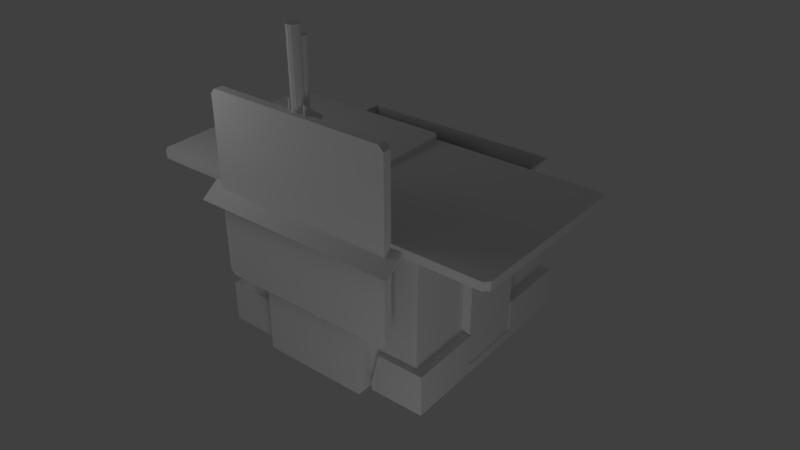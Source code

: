 # Source: Ammo_Crate.blend  (saved by Blender 2.64.0; exported with 4.5.12 LTS)
import bpy
from mathutils import Matrix  # noqa: F401  (used for matrix-valued properties, if any)

bpy.ops.wm.read_factory_settings(use_empty=True)
scene = bpy.context.scene
scene.name = 'Scene'

# ---- collections
col_collection_1 = bpy.data.collections.new('Collection 1'); scene.collection.children.link(col_collection_1)

# ---- world
world_world = bpy.data.worlds.new('World'); scene.world = world_world
world_world.color = (0.05088, 0.05088, 0.05088)
world_world.use_sun_shadow = False
world_world.sun_shadow_jitter_overblur = 0.0
world_world.cycles.sampling_method = 'MANUAL'
world_world.cycles.sample_map_resolution = 256

# ---- cameras
cam_camera = bpy.data.cameras.new('Camera')
cam_camera.clip_end = 100.0
cam_camera.lens = 35.0
cam_camera.sensor_width = 32.0
cam_camera.sensor_height = 18.0
cam_camera.ortho_scale = 7.314
cam_camera.dof.focus_distance = 0.0
cam_camera.dof.aperture_fstop = 128.0

# ---- lights
light_point_001 = bpy.data.lights.new('Point.001', 'POINT')
light_point_001.transmission_factor = 0.0
light_point_001.energy = 30.0
light_point_001.shadow_buffer_clip_start = 0.5
light_point_001.shadow_soft_size = 1.0
light_point_001.shadow_maximum_resolution = 0.006
light_point_001.use_absolute_resolution = True
light_point_001.cycles.use_multiple_importance_sampling = False
light_point = bpy.data.lights.new('Point', 'POINT')
light_point.transmission_factor = 0.0
light_point.energy = 80.0
light_point.shadow_buffer_clip_start = 0.5
light_point.shadow_soft_size = 1.0
light_point.shadow_maximum_resolution = 0.006
light_point.use_absolute_resolution = True
light_point.cycles.use_multiple_importance_sampling = False
light_lamp = bpy.data.lights.new('Lamp', 'SPOT')
light_lamp.transmission_factor = 0.0
light_lamp.cutoff_distance = 30.0
light_lamp.energy = 100.0
light_lamp.shadow_buffer_clip_start = 1.001
light_lamp.shadow_soft_size = 1.0
light_lamp.shadow_maximum_resolution = 0.006
light_lamp.use_absolute_resolution = True
light_lamp.spot_size = 1.309
light_lamp.cycles.use_multiple_importance_sampling = False

# ---- meshes
me_cylinder_002 = bpy.data.meshes.new('Cylinder.002')
me_cylinder_002.from_pydata([(-1.266, 1.176, 0.03965), (-1.266, 1.176, 1.981), (-1.256, 1.214, 0.03965), (-1.256, 1.214, 1.981), (-1.229, 1.241, 0.03965), (-1.229, 1.241, 1.981), (-1.191, 1.251, 0.03965), (-1.191, 1.251, 1.981), (-1.154, 1.241, 0.03965), (-1.154, 1.241, 1.981), (-1.226, -1.064, 1.88), (-1.126, 1.214, 1.981), (-1.116, 1.176, 0.03965), (-1.116, 1.176, 1.981), (-1.126, 1.139, 0.03965), (-1.126, 1.139, 1.981), (-1.154, 1.112, 0.03965), (-1.154, 1.112, 1.981), (-1.191, 1.101, 0.03965), (-1.191, 1.101, 1.981), (-1.229, 1.112, 0.03965), (-1.229, 1.112, 1.981), (-1.256, 1.139, 0.03965), (-1.256, 1.139, 1.981), (-1.266, 1.176, 1.884), (-1.256, 1.214, 1.884), (-1.229, 1.241, 1.884), (-1.191, 1.251, 1.884), (-1.154, 1.241, 1.884), (-1.126, 1.214, 1.884), (-1.116, 1.176, 1.884), (-1.126, 1.139, 1.884), (-1.154, 1.112, 1.884), (-1.191, 1.101, 1.884), (-1.229, 1.112, 1.884), (-1.256, 1.139, 1.884), (-1.209, -1.042, 1.882), (-1.152, -1.099, 1.983), (1.025, -1.099, 1.882), (1.029, 1.203, 1.882), (-1.209, -1.042, 1.983), (-1.152, -1.099, 1.882), (1.025, -1.099, 1.983), (1.029, 1.203, 1.983), (1.082, -1.042, 1.882), (1.082, -1.042, 1.983), (1.082, 1.144, 1.882), (1.082, 1.144, 1.983), (-1.211, 1.068, 1.981), (-1.077, 1.197, 1.981), (-1.077, 1.197, 1.884), (-1.14, 1.086, 1.884), (-1.103, 1.126, 1.884), (-1.093, 1.144, 1.884), (-1.211, 1.067, 1.884), (-1.159, 1.078, 1.884), (-1.252, 1.176, 1.981), (-1.244, 1.207, 1.981), (-1.222, 1.229, 1.981), (-1.191, 1.237, 1.981), (-1.161, 1.229, 1.981), (-1.204, 1.101, 1.884), (-1.131, 1.176, 1.981), (-1.139, 1.146, 1.981), (-1.161, 1.124, 1.981), (-1.191, 1.116, 1.981), (-1.222, 1.124, 1.981), (-1.244, 1.146, 1.981), (-1.252, 1.176, 1.963), (-1.244, 1.207, 1.963), (-1.222, 1.229, 1.963), (-1.191, 1.237, 1.963), (-1.161, 1.229, 1.963), (-1.118, 1.189, 1.884), (-1.131, 1.176, 1.963), (-1.139, 1.146, 1.963), (-1.161, 1.124, 1.963), (-1.191, 1.116, 1.963), (-1.222, 1.124, 1.963), (-1.244, 1.146, 1.963), (-1.126, 1.214, 0.03965), (-1.204, 1.102, 1.981), (-1.118, 1.189, 1.981), (-1.139, 1.207, 1.981), (-1.139, 1.207, 1.963), (-1.167, -1.123, 1.88), (1.047, -1.123, 1.985), (1.051, 1.22, 1.985), (1.106, -1.064, 1.88), (-1.228, 1.069, 1.982), (-1.167, -1.123, 1.985), (1.047, -1.123, 1.88), (1.051, 1.22, 1.88), (-1.226, -1.064, 1.985), (-1.133, 1.184, 1.981), (-1.133, 1.184, 1.963), (-1.201, 1.104, 0.03965), (-1.077, 1.214, 1.982), (-1.077, 1.214, 1.882), (-1.228, 1.067, 1.882), (-1.119, 1.186, 0.03965), (1.106, -1.064, 1.985), (1.106, 1.159, 1.88), (1.106, 1.159, 1.985), (-1.206, 1.12, 1.963), (-1.199, 1.118, 1.981), (-1.116, 1.176, 1.96), (-1.126, 1.139, 1.96), (-1.154, 1.112, 1.96), (-1.191, 1.101, 1.96), (-1.152, -1.099, 1.962), (-1.209, -1.042, 1.962), (1.025, -1.099, 1.962), (1.029, 1.203, 1.962), (1.082, -1.042, 1.962), (1.082, 1.144, 1.962), (-1.107, 1.131, 1.96), (-1.093, 1.144, 1.96), (-1.146, 1.092, 1.96), (-1.211, 1.068, 1.96), (-1.159, 1.083, 1.96), (-1.077, 1.197, 1.96)], [], [(24, 25, 3, 1), (25, 26, 5, 3), (26, 27, 7, 5), (27, 28, 9, 7), (28, 29, 11, 9), (66, 78, 104, 105), (88, 102, 46, 44), (43, 87, 103, 47), (97, 87, 43, 49), (37, 90, 93, 40), (1, 56, 67, 23), (35, 24, 1, 23), (34, 35, 23, 21), (29, 73, 82, 11), (0, 2, 25, 24), (2, 4, 26, 25), (4, 6, 27, 26), (6, 8, 28, 27), (62, 74, 95, 94), (10, 99, 89, 93), (12, 14, 31, 30), (14, 16, 32, 31), (16, 18, 33, 32), (36, 10, 85, 41), (22, 0, 24, 35), (20, 22, 35, 34), (39, 92, 98, 50), (46, 102, 92, 39), (103, 101, 45, 47), (42, 86, 90, 37), (107, 15, 13, 106), (50, 53, 46, 39), (109, 19, 17, 108), (112, 42, 37, 110), (48, 119, 111, 40), (110, 37, 40, 111), (52, 51, 38, 44), (44, 46, 53, 52), (41, 38, 51, 55), (114, 45, 42, 112), (113, 43, 47, 115), (49, 121, 106, 13), (108, 17, 15, 107), (121, 49, 43, 113), (89, 81, 19, 48), (55, 51, 32), (31, 32, 51, 52), (30, 31, 53, 50), (52, 53, 31), (55, 54, 36, 41), (101, 86, 42, 45), (32, 33, 54, 55), (73, 98, 97, 82), (18, 96, 61, 33), (17, 64, 63, 15), (99, 61, 81, 89), (9, 60, 59, 7), (5, 58, 57, 3), (3, 57, 56, 1), (23, 67, 66, 21), (19, 65, 64, 17), (15, 63, 62, 13), (88, 91, 86, 101), (7, 59, 58, 5), (102, 88, 101, 103), (56, 68, 79, 67), (92, 102, 103, 87), (63, 75, 74, 62), (57, 69, 68, 56), (64, 76, 75, 63), (58, 70, 69, 57), (65, 77, 76, 64), (59, 71, 70, 58), (105, 104, 77, 65), (60, 72, 71, 59), (67, 79, 78, 66), (85, 10, 93, 90), (91, 85, 90, 86), (98, 92, 87, 97), (94, 95, 84, 83), (0, 22, 20, 96, 18, 16, 14, 12, 100, 80, 8, 6, 4, 2), (40, 93, 89, 48), (8, 80, 29, 28), (11, 83, 60, 9), (69, 70, 71, 72, 84, 95, 74, 75, 76, 77, 104, 78, 79, 68), (83, 84, 72, 60), (61, 34, 21, 81), (41, 85, 91, 38), (100, 12, 30, 73), (80, 100, 73, 29), (54, 33, 61, 99), (13, 62, 94, 82), (50, 98, 73, 30), (81, 105, 65, 19), (82, 94, 83, 11), (91, 88, 44, 38), (21, 66, 105, 81), (96, 20, 34, 61), (82, 97, 49, 13), (54, 99, 10, 36), (117, 121, 113, 115), (119, 120, 110, 111), (118, 116, 114, 112), (115, 114, 116, 117), (112, 110, 120, 118), (109, 108, 120, 119), (108, 107, 116, 118), (107, 106, 121, 117), (117, 116, 107), (118, 120, 108), (115, 47, 45, 114), (119, 48, 19, 109)])
me_cylinder_002.use_remesh_preserve_volume = False
me_cylinder_002.use_remesh_preserve_attributes = False
me_cylinder_002.use_mirror_vertex_groups = False
me_cylinder_002.update()
me_cube_012 = bpy.data.meshes.new('Cube.012')
me_cube_012.from_pydata([(-1.059, -0.6944, 2.335), (-1.059, 0.6813, 2.335), (-0.3432, 0.6825, 2.335), (-0.3432, -0.6956, 2.335)], [], [(2, 1, 0, 3)])
me_cube_012.use_remesh_preserve_volume = False
me_cube_012.use_remesh_preserve_attributes = False
me_cube_012.use_mirror_vertex_groups = False
me_cube_012.update()
me_cube_011 = bpy.data.meshes.new('Cube.011')
me_cube_011.from_pydata([(0.4237, 0.6825, 2.335), (0.4237, -0.6956, 2.335), (-0.3432, 0.6825, 2.335), (-0.3432, -0.6956, 2.335)], [], [(2, 3, 1, 0)])
me_cube_011.use_remesh_preserve_volume = False
me_cube_011.use_remesh_preserve_attributes = False
me_cube_011.use_mirror_vertex_groups = False
me_cube_011.update()
me_cube_010 = bpy.data.meshes.new('Cube.010')
me_cube_010.from_pydata([(-1.059, 1.313, 2.335), (1.139, 1.313, 2.335), (-0.3835, 1.313, 2.335), (0.4639, 1.313, 2.335), (-1.059, 0.6813, 2.335), (1.139, 0.6813, 2.335), (1.139, 1.257, 2.335), (-1.059, 1.257, 2.335), (-0.3835, 1.262, 2.335), (0.4639, 1.262, 2.335), (-0.3835, 0.6825, 2.335), (0.4639, 0.6825, 2.335)], [], [(2, 8, 9, 3), (8, 10, 11, 9), (8, 7, 4, 10), (7, 8, 2, 0), (6, 9, 11, 5), (3, 9, 6, 1)])
me_cube_010.use_remesh_preserve_volume = False
me_cube_010.use_remesh_preserve_attributes = False
me_cube_010.use_mirror_vertex_groups = False
me_cube_010.update()
me_cube_009 = bpy.data.meshes.new('Cube.009')
me_cube_009.from_pydata([(-1.059, -1.326, 2.335), (1.139, -1.326, 2.335), (0.4639, -1.326, 2.335), (-0.3835, -1.326, 2.335), (-1.059, -0.6944, 2.335), (1.139, -0.6944, 2.335), (1.139, -1.27, 2.335), (-1.059, -1.27, 2.335), (-0.3835, -1.275, 2.335), (0.4639, -1.275, 2.335), (-0.3835, -0.6956, 2.335), (0.4639, -0.6956, 2.335)], [], [(10, 8, 9, 11), (8, 3, 2, 9), (7, 8, 10, 4), (3, 8, 7, 0), (9, 6, 5, 11), (6, 9, 2, 1)])
me_cube_009.use_remesh_preserve_volume = False
me_cube_009.use_remesh_preserve_attributes = False
me_cube_009.use_mirror_vertex_groups = False
me_cube_009.update()
me_cube_008 = bpy.data.meshes.new('Cube.008')
me_cube_008.from_pydata([(1.311, 1.313, 2.097), (1.311, -1.326, 2.097), (1.311, 0.6813, 2.097), (1.311, -0.6944, 2.097), (1.139, 1.313, 2.335), (1.139, -1.326, 2.335), (1.311, -1.271, 2.097), (1.139, 0.6813, 2.335), (1.139, -0.6944, 2.335), (1.139, -1.27, 2.335), (1.139, 1.257, 2.335), (1.311, 1.258, 2.097)], [], [(11, 0, 4, 10), (3, 2, 7, 8), (9, 5, 1, 6), (8, 9, 6, 3), (2, 11, 10, 7)])
me_cube_008.use_remesh_preserve_volume = False
me_cube_008.use_remesh_preserve_attributes = False
me_cube_008.use_mirror_vertex_groups = False
me_cube_008.update()
me_cube_004 = bpy.data.meshes.new('Cube.004')
me_cube_004.from_pydata([(-1.231, 1.313, 2.097), (1.311, 1.313, 2.097), (-0.3835, 1.313, 2.097), (0.4639, 1.313, 2.097), (-0.3835, 1.436, 2.097), (0.4639, 1.436, 2.097), (-1.059, 1.313, 2.335), (1.139, 1.313, 2.335), (-0.3835, 1.313, 2.335), (0.4639, 1.313, 2.335)], [], [(5, 4, 8, 9), (9, 7, 1, 3), (3, 5, 9), (2, 0, 6, 8), (4, 2, 8)])
me_cube_004.use_remesh_preserve_volume = False
me_cube_004.use_remesh_preserve_attributes = False
me_cube_004.use_mirror_vertex_groups = False
me_cube_004.update()
me_cube_005 = bpy.data.meshes.new('Cube.005')
me_cube_005.from_pydata([(1.139, 0.6813, 2.335), (1.139, -0.6944, 2.335), (0.4237, 0.6825, 2.335), (0.4237, -0.6956, 2.335), (1.139, 0.6813, 2.315), (1.139, -0.6944, 2.315), (0.4237, 0.6825, 2.314), (0.4237, -0.6956, 2.314)], [], [(3, 1, 0, 2), (6, 4, 5, 7), (0, 1, 5, 4), (3, 2, 6, 7), (2, 0, 4, 6), (1, 3, 7, 5)])
me_cube_005.use_remesh_preserve_volume = False
me_cube_005.use_remesh_preserve_attributes = False
me_cube_005.use_mirror_vertex_groups = False
me_cube_005.update()
me_cube_003 = bpy.data.meshes.new('Cube.003')
me_cube_003.from_pydata([(-1.231, -1.326, 2.097), (-1.231, 1.313, 2.097), (-1.231, -0.6944, 2.097), (-1.231, 0.6813, 2.097), (-1.059, -1.326, 2.335), (-1.059, 1.313, 2.335), (-1.059, -0.6944, 2.335), (-1.059, 0.6813, 2.335), (-1.231, -1.271, 2.097), (-1.059, -1.27, 2.335), (-1.059, 1.257, 2.335), (-1.231, 1.258, 2.097)], [], [(10, 5, 1, 11), (8, 0, 4, 9), (3, 2, 6, 7), (2, 8, 9, 6), (7, 10, 11, 3)])
me_cube_003.use_remesh_preserve_volume = False
me_cube_003.use_remesh_preserve_attributes = False
me_cube_003.use_mirror_vertex_groups = False
me_cube_003.update()
me_cube_000 = bpy.data.meshes.new('Cube.000')
me_cube_000.from_pydata([(-1.231, -1.326, 2.097), (1.311, -1.326, 2.097), (0.4639, -1.326, 2.097), (-0.3835, -1.326, 2.097), (0.4639, -1.436, 2.097), (-0.3835, -1.436, 2.097), (-1.059, -1.326, 2.335), (1.139, -1.326, 2.335), (0.4639, -1.326, 2.335), (-0.3835, -1.326, 2.335)], [], [(9, 6, 0, 3), (5, 4, 8, 9), (4, 2, 8), (2, 1, 7, 8), (3, 5, 9)])
me_cube_000.use_remesh_preserve_volume = False
me_cube_000.use_remesh_preserve_attributes = False
me_cube_000.use_mirror_vertex_groups = False
me_cube_000.update()
me_cylinder = bpy.data.meshes.new('Cylinder')
me_cylinder.from_pydata([(1.221, 1.272, 0.004358), (1.221, 1.272, 2.074), (1.259, 1.262, 0.004358), (1.259, 1.262, 2.074), (1.286, 1.235, 0.004358), (1.286, 1.235, 2.074), (1.296, 1.197, 0.004358), (1.296, 1.197, 2.074), (1.286, 1.16, 0.004358), (1.286, 1.16, 2.074), (-1.019, 1.233, 1.973), (1.259, 1.133, 2.074), (1.221, 1.123, 0.004358), (1.221, 1.123, 2.074), (1.184, 1.133, 0.004358), (1.184, 1.133, 2.074), (1.156, 1.16, 0.004358), (1.156, 1.16, 2.074), (1.146, 1.197, 0.004358), (1.146, 1.197, 2.074), (1.156, 1.235, 0.004358), (1.156, 1.235, 2.074), (1.184, 1.262, 0.004358), (1.184, 1.262, 2.074), (1.221, 1.272, 1.977), (1.259, 1.262, 1.977), (1.286, 1.235, 1.977), (1.296, 1.197, 1.977), (1.286, 1.16, 1.977), (1.259, 1.133, 1.977), (1.221, 1.123, 1.977), (1.184, 1.133, 1.977), (1.156, 1.16, 1.977), (1.146, 1.197, 1.977), (1.156, 1.235, 1.977), (1.184, 1.262, 1.977), (-0.997, 1.215, 1.975), (-1.054, 1.158, 2.076), (-1.054, -1.019, 1.975), (1.248, -1.023, 1.975), (-0.997, 1.215, 2.076), (-1.054, 1.158, 1.975), (-1.054, -1.019, 2.076), (1.248, -1.023, 2.076), (-0.997, -1.076, 1.975), (-0.997, -1.076, 2.076), (1.189, -1.076, 1.975), (1.189, -1.076, 2.076), (1.113, 1.217, 2.074), (1.241, 1.083, 2.074), (1.241, 1.083, 1.977), (1.131, 1.146, 1.977), (1.171, 1.109, 1.977), (1.189, 1.099, 1.977), (1.111, 1.217, 1.977), (1.122, 1.165, 1.977), (1.221, 1.258, 2.074), (1.251, 1.25, 2.074), (1.273, 1.228, 2.074), (1.282, 1.197, 2.074), (1.273, 1.167, 2.074), (1.146, 1.21, 1.977), (1.221, 1.137, 2.074), (1.191, 1.145, 2.074), (1.169, 1.167, 2.074), (1.161, 1.197, 2.074), (1.169, 1.228, 2.074), (1.191, 1.25, 2.074), (1.221, 1.258, 2.056), (1.251, 1.25, 2.056), (1.273, 1.228, 2.056), (1.282, 1.197, 2.056), (1.273, 1.167, 2.056), (1.234, 1.124, 1.977), (1.221, 1.137, 2.056), (1.191, 1.145, 2.056), (1.169, 1.167, 2.056), (1.161, 1.197, 2.056), (1.169, 1.228, 2.056), (1.191, 1.25, 2.056), (1.259, 1.133, 0.004358), (1.146, 1.21, 2.075), (1.234, 1.124, 2.075), (1.251, 1.145, 2.074), (1.251, 1.145, 2.056), (-1.079, 1.173, 1.973), (-1.079, -1.041, 2.078), (1.265, -1.045, 2.078), (-1.019, -1.1, 1.973), (1.113, 1.235, 2.076), (-1.079, 1.173, 2.078), (-1.079, -1.041, 1.973), (1.265, -1.045, 1.973), (-1.019, 1.233, 2.078), (1.229, 1.139, 2.074), (1.229, 1.139, 2.056), (1.149, 1.207, 0.004358), (1.258, 1.083, 2.076), (1.258, 1.083, 1.976), (1.112, 1.235, 1.976), (1.23, 1.125, 0.004358), (-1.019, -1.1, 2.078), (1.204, -1.1, 1.973), (1.204, -1.1, 2.078), (1.165, 1.213, 2.056), (1.163, 1.205, 2.074), (1.221, 1.123, 2.053), (1.184, 1.133, 2.053), (1.156, 1.16, 2.053), (1.146, 1.197, 2.053), (-1.054, 1.158, 2.055), (-0.997, 1.215, 2.055), (-1.054, -1.019, 2.055), (1.248, -1.023, 2.055), (-0.997, -1.076, 2.055), (1.189, -1.076, 2.055), (1.175, 1.113, 2.053), (1.189, 1.099, 2.053), (1.137, 1.152, 2.053), (1.113, 1.217, 2.053), (1.127, 1.165, 2.053), (1.241, 1.083, 2.053)], [], [(24, 25, 3, 1), (25, 26, 5, 3), (26, 27, 7, 5), (27, 28, 9, 7), (28, 29, 11, 9), (66, 78, 104, 105), (88, 102, 46, 44), (43, 87, 103, 47), (97, 87, 43, 49), (37, 90, 93, 40), (1, 56, 67, 23), (35, 24, 1, 23), (34, 35, 23, 21), (29, 73, 82, 11), (0, 2, 25, 24), (2, 4, 26, 25), (4, 6, 27, 26), (6, 8, 28, 27), (62, 74, 95, 94), (10, 99, 89, 93), (12, 14, 31, 30), (14, 16, 32, 31), (16, 18, 33, 32), (36, 10, 85, 41), (22, 0, 24, 35), (20, 22, 35, 34), (39, 92, 98, 50), (46, 102, 92, 39), (103, 101, 45, 47), (42, 86, 90, 37), (107, 15, 13, 106), (50, 53, 46, 39), (109, 19, 17, 108), (112, 42, 37, 110), (48, 119, 111, 40), (110, 37, 40, 111), (52, 51, 38, 44), (44, 46, 53, 52), (41, 38, 51, 55), (114, 45, 42, 112), (113, 43, 47, 115), (49, 121, 106, 13), (108, 17, 15, 107), (121, 49, 43, 113), (89, 81, 19, 48), (55, 51, 32), (31, 32, 51, 52), (30, 31, 53, 50), (52, 53, 31), (55, 54, 36, 41), (101, 86, 42, 45), (32, 33, 54, 55), (73, 98, 97, 82), (18, 96, 61, 33), (17, 64, 63, 15), (99, 61, 81, 89), (9, 60, 59, 7), (5, 58, 57, 3), (3, 57, 56, 1), (23, 67, 66, 21), (19, 65, 64, 17), (15, 63, 62, 13), (88, 91, 86, 101), (7, 59, 58, 5), (102, 88, 101, 103), (56, 68, 79, 67), (92, 102, 103, 87), (63, 75, 74, 62), (57, 69, 68, 56), (64, 76, 75, 63), (58, 70, 69, 57), (65, 77, 76, 64), (59, 71, 70, 58), (105, 104, 77, 65), (60, 72, 71, 59), (67, 79, 78, 66), (85, 10, 93, 90), (91, 85, 90, 86), (98, 92, 87, 97), (94, 95, 84, 83), (0, 22, 20, 96, 18, 16, 14, 12, 100, 80, 8, 6, 4, 2), (40, 93, 89, 48), (8, 80, 29, 28), (11, 83, 60, 9), (69, 70, 71, 72, 84, 95, 74, 75, 76, 77, 104, 78, 79, 68), (83, 84, 72, 60), (61, 34, 21, 81), (41, 85, 91, 38), (100, 12, 30, 73), (80, 100, 73, 29), (54, 33, 61, 99), (13, 62, 94, 82), (50, 98, 73, 30), (81, 105, 65, 19), (82, 94, 83, 11), (91, 88, 44, 38), (21, 66, 105, 81), (96, 20, 34, 61), (82, 97, 49, 13), (54, 99, 10, 36), (117, 121, 113, 115), (119, 120, 110, 111), (118, 116, 114, 112), (115, 114, 116, 117), (112, 110, 120, 118), (109, 108, 120, 119), (108, 107, 116, 118), (107, 106, 121, 117), (117, 116, 107), (118, 120, 108), (115, 47, 45, 114), (119, 48, 19, 109)])
me_cylinder.use_remesh_preserve_volume = False
me_cylinder.use_remesh_preserve_attributes = False
me_cylinder.use_mirror_vertex_groups = False
me_cylinder.update()
me_cylinder_003 = bpy.data.meshes.new('Cylinder.003')
me_cylinder_003.from_pydata([(-1.08, -1.135, 1.72), (-1.08, -1.135, 1.619), (-1.137, -1.078, 1.72), (-1.137, -1.078, 1.619), (-1.161, -1.1, 1.722), (-1.102, -1.16, 1.617), (-1.161, -1.1, 1.617), (-1.102, -1.16, 1.722), (-1.137, -1.078, 1.699), (-1.08, -1.135, 1.699), (1.098, -1.135, 1.72), (1.156, -1.078, 1.72), (1.156, -1.078, 1.619), (1.18, -1.1, 1.722), (1.18, -1.1, 1.617), (1.156, -1.078, 1.699), (1.098, -1.135, 1.619), (1.12, -1.16, 1.617), (1.12, -1.16, 1.722), (1.098, -1.135, 1.699), (-1.08, 1.135, 1.72), (-1.08, 1.135, 1.619), (-1.102, 1.16, 1.617), (-1.161, 1.1, 1.617), (-1.102, 1.16, 1.722), (-1.08, 1.135, 1.699), (-1.137, 1.078, 1.699), (-1.161, 1.1, 1.722), (-1.137, 1.078, 1.619), (-1.137, 1.078, 1.72), (1.098, 1.135, 1.72), (1.098, 1.135, 1.619), (1.156, 1.078, 1.72), (1.18, 1.1, 1.722), (1.12, 1.16, 1.617), (1.18, 1.1, 1.617), (1.12, 1.16, 1.722), (1.098, 1.135, 1.699), (1.156, 1.078, 1.699), (1.156, 1.078, 1.619)], [], [(9, 0, 2, 8), (7, 4, 2, 0), (5, 6, 4, 7), (17, 5, 7, 18), (6, 5, 1, 3), (5, 17, 16, 1), (2, 4, 27, 29), (8, 2, 29, 26), (26, 25, 37, 8), (15, 19, 9, 38), (38, 9, 8, 37), (16, 12, 39, 1), (10, 11, 13, 18), (30, 20, 24, 36), (25, 20, 30, 37), (21, 31, 34, 22), (36, 24, 22, 34), (12, 14, 35, 39), (36, 33, 32, 30), (19, 10, 0, 9), (13, 33, 35, 14), (32, 33, 13, 11), (31, 3, 1, 39), (38, 32, 11, 15), (15, 11, 10, 19), (18, 13, 14, 17), (37, 30, 32, 38), (35, 34, 31, 39), (18, 7, 0, 10), (12, 16, 17, 14), (34, 35, 33, 36), (28, 3, 31, 21), (6, 23, 27, 4), (24, 27, 23, 22), (20, 29, 27, 24), (28, 23, 6, 3), (26, 29, 20, 25), (28, 21, 22, 23)])
me_cylinder_003.use_remesh_preserve_volume = False
me_cylinder_003.use_remesh_preserve_attributes = False
me_cylinder_003.use_mirror_vertex_groups = False
me_cylinder_003.update()
me_cube_002 = bpy.data.meshes.new('Cube.002')
me_cube_002.from_pydata([(0.753, -1.31, 0.003285), (1.451, -0.3881, 0.003285), (1.451, -1.31, 0.003285), (0.8543, -1.31, 0.5406), (1.451, -0.3881, 0.5406), (1.451, -1.31, 0.5406), (0.753, -1.23, 0.003285), (1.312, -0.3881, 0.003285), (1.312, -1.23, 0.003285), (0.8543, -1.23, 0.5406), (1.312, -0.3881, 0.5406), (1.312, -1.23, 0.5406), (1.451, -1.31, 0.12), (1.451, -0.3881, 0.12), (0.753, -1.31, 0.12), (1.312, -1.23, 0.12), (1.312, -0.3881, 0.12), (0.753, -1.23, 0.12), (-0.753, -1.31, 0.003285), (-1.451, -0.3881, 0.003285), (-1.451, -1.31, 0.003285), (-0.8543, -1.31, 0.5406), (-1.451, -0.3881, 0.5406), (-1.451, -1.31, 0.5406), (-0.753, -1.23, 0.003285), (-1.312, -0.3881, 0.003285), (-1.312, -1.23, 0.003285), (-0.8543, -1.23, 0.5406), (-1.312, -0.3881, 0.5406), (-1.312, -1.23, 0.5406), (-1.451, -1.31, 0.12), (-1.451, -0.3881, 0.12), (-0.753, -1.31, 0.12), (-1.312, -1.23, 0.12), (-1.312, -0.3881, 0.12), (-0.753, -1.23, 0.12), (0.753, 1.4, 0.003285), (1.451, 0.4681, 0.003285), (1.451, 1.4, 0.003285), (0.8543, 1.4, 0.5406), (1.451, 0.4681, 0.5406), (1.451, 1.4, 0.5406), (0.753, 1.32, 0.003285), (1.312, 0.4681, 0.003285), (1.312, 1.32, 0.003285), (0.8543, 1.32, 0.5406), (1.312, 0.4681, 0.5406), (1.312, 1.32, 0.5406), (1.451, 1.4, 0.12), (1.451, 0.4681, 0.12), (0.753, 1.4, 0.12), (1.312, 1.32, 0.12), (1.312, 0.4681, 0.12), (0.753, 1.32, 0.12), (1.312, 0.0, 0.12), (1.451, 0.0, 0.12), (1.312, 0.0, 0.003285), (1.451, 0.0, 0.003285), (-0.753, 1.4, 0.003285), (-1.451, 0.4681, 0.003285), (-1.451, 1.4, 0.003285), (-0.8543, 1.4, 0.5406), (-1.451, 0.4681, 0.5406), (-1.451, 1.4, 0.5406), (-0.753, 1.32, 0.003285), (-1.312, 0.4681, 0.003285), (-1.312, 1.32, 0.003285), (-0.8543, 1.32, 0.5406), (-1.312, 0.4681, 0.5406), (-1.312, 1.32, 0.5406), (-1.451, 1.4, 0.12), (-1.451, 0.4681, 0.12), (-0.753, 1.4, 0.12), (-1.312, 1.32, 0.12), (-1.312, 0.4681, 0.12), (-0.753, 1.32, 0.12), (-1.312, 0.0, 0.12), (-1.451, 0.0, 0.12), (-1.312, 0.0, 0.003285), (-1.451, 0.0, 0.003285)], [], [(12, 14, 0, 2), (13, 12, 2, 1), (15, 17, 9, 11), (16, 15, 11, 10), (14, 3, 9, 17), (5, 4, 10, 11), (54, 56, 7, 16), (1, 2, 8, 7), (3, 5, 11, 9), (2, 0, 6, 8), (5, 3, 14, 12), (4, 5, 12, 13), (8, 6, 17, 15), (7, 8, 15, 16), (0, 14, 17, 6), (4, 13, 16, 10), (1, 7, 56, 57), (55, 57, 56, 54), (13, 1, 57, 55), (55, 54, 16, 13), (20, 18, 32, 30), (19, 20, 30, 31), (29, 27, 35, 33), (28, 29, 33, 34), (35, 27, 21, 32), (29, 28, 22, 23), (34, 25, 78, 76), (25, 26, 20, 19), (27, 29, 23, 21), (26, 24, 18, 20), (30, 32, 21, 23), (31, 30, 23, 22), (33, 35, 24, 26), (34, 33, 26, 25), (24, 35, 32, 18), (28, 34, 31, 22), (79, 78, 25, 19), (76, 78, 79, 77), (77, 79, 19, 31), (31, 34, 76, 77), (38, 36, 50, 48), (37, 38, 48, 49), (47, 45, 53, 51), (46, 47, 51, 52), (53, 45, 39, 50), (47, 46, 40, 41), (52, 43, 56, 54), (43, 44, 38, 37), (45, 47, 41, 39), (44, 42, 36, 38), (48, 50, 39, 41), (49, 48, 41, 40), (51, 53, 42, 44), (52, 51, 44, 43), (42, 53, 50, 36), (46, 52, 49, 40), (57, 56, 43, 37), (54, 56, 57, 55), (55, 57, 37, 49), (49, 52, 54, 55), (70, 72, 58, 60), (71, 70, 60, 59), (73, 75, 67, 69), (74, 73, 69, 68), (72, 61, 67, 75), (63, 62, 68, 69), (76, 78, 65, 74), (59, 60, 66, 65), (61, 63, 69, 67), (60, 58, 64, 66), (63, 61, 72, 70), (62, 63, 70, 71), (66, 64, 75, 73), (65, 66, 73, 74), (58, 72, 75, 64), (62, 71, 74, 68), (59, 65, 78, 79), (77, 79, 78, 76), (71, 59, 79, 77), (77, 76, 74, 71)])
me_cube_002.use_remesh_preserve_volume = False
me_cube_002.use_remesh_preserve_attributes = False
me_cube_002.use_mirror_vertex_groups = False
me_cube_002.update()
me_cube_001 = bpy.data.meshes.new('Cube.001')
me_cube_001.from_pydata([(-1.231, -1.326, 1.192e-07), (-1.231, 1.313, 1.192e-07), (1.311, 1.313, 1.192e-07), (1.311, -1.326, 1.192e-07), (-1.231, -1.326, 2.097), (-1.231, 1.313, 2.097), (1.311, 1.313, 2.097), (1.311, -1.326, 2.097), (-0.3835, 1.313, 2.097), (0.4639, 1.313, 2.097), (0.4639, 1.313, 1.192e-07), (-0.3835, 1.313, 1.192e-07), (0.4639, -1.326, 2.097), (-0.3835, -1.326, 2.097), (-0.3835, -1.326, 1.192e-07), (0.4639, -1.326, 1.192e-07), (-0.3835, 1.436, 2.097), (0.4639, 1.436, 2.097), (0.4639, -1.436, 2.097), (-0.3835, -1.436, 2.097), (-1.231, -0.6944, 2.097), (-1.231, 0.6813, 2.097), (-1.237, 0.6813, 1.192e-07), (-1.237, -0.6944, 1.192e-07), (1.311, 0.6813, 2.097), (1.311, -0.6944, 2.097), (1.311, -0.6944, 1.192e-07), (1.311, 0.6813, 1.192e-07), (-0.3835, 0.6813, 1.192e-07), (-0.3835, -0.6944, 1.192e-07), (0.4639, 0.6813, 1.192e-07), (0.4639, -0.6944, 1.192e-07), (-1.231, 1.313, 1.748), (-1.231, -1.326, 1.748), (1.311, 1.313, 1.748), (1.311, -1.326, 1.748), (-0.3835, 1.313, 1.748), (0.4639, 1.313, 1.748), (0.4639, -1.326, 1.748), (-0.3835, -1.326, 1.748), (-0.3835, 1.436, 1.748), (0.4639, 1.436, 1.748), (0.4639, -1.436, 1.748), (-0.3835, -1.436, 1.748), (-1.237, -0.6944, 1.748), (-1.237, 0.6813, 1.748), (1.311, 0.6813, 1.748), (1.311, -0.6944, 1.748), (-1.461, 0.6813, 0.001421), (-1.461, -0.6944, 0.001421), (-1.461, -0.6944, 1.749), (-1.461, 0.6813, 1.749), (-1.231, 1.313, 0.1201), (1.311, 1.313, 0.1201), (1.311, -1.326, 0.1201), (-0.3835, 1.313, 0.1201), (0.4639, 1.313, 0.1201), (0.4639, -1.326, 0.1201), (-0.3835, -1.326, 0.1201), (-0.3835, 1.436, 0.1201), (0.4639, 1.436, 0.1201), (0.4639, -1.436, 0.1201), (-0.3835, -1.436, 0.1201), (-1.237, -0.6944, 0.1201), (-1.237, 0.6813, 0.1201), (1.311, 0.6813, 0.1201), (1.311, -0.6944, 0.1201), (-1.231, -1.326, 0.1201), (-1.461, -0.6944, 0.1215), (-1.461, 0.6813, 0.1215), (1.311, -1.271, 2.097), (-1.234, -1.271, 1.192e-07), (-0.3835, -1.271, 1.192e-07), (0.4639, -1.271, 1.192e-07), (-1.231, -1.271, 2.097), (1.311, -1.271, 1.192e-07), (1.311, -1.271, 1.748), (-1.234, -1.271, 1.748), (1.311, -1.271, 0.1201), (-1.234, -1.271, 0.1201), (1.311, 1.258, 1.748), (-1.234, 1.258, 1.748), (0.4639, 1.258, 1.192e-07), (-0.3835, 1.258, 1.192e-07), (1.311, 1.258, 0.1201), (-1.234, 1.258, 0.1201), (1.311, 1.258, 2.097), (-1.234, 1.258, 1.192e-07), (1.311, 1.258, 1.192e-07), (-1.231, 1.258, 2.097)], [], [(85, 52, 1, 87), (56, 53, 2, 10), (78, 54, 3, 75), (58, 67, 0, 14), (82, 10, 2, 88), (52, 55, 11, 1), (54, 57, 15, 3), (87, 1, 11, 83), (83, 11, 10, 82), (15, 57, 58, 14), (57, 61, 62, 58), (79, 63, 23, 71), (84, 65, 27, 88), (65, 66, 26, 27), (73, 31, 26, 75), (31, 30, 27, 26), (71, 23, 29, 72), (23, 22, 28, 29), (72, 29, 31, 73), (29, 28, 30, 31), (89, 5, 32, 81), (9, 6, 34, 37), (70, 7, 35, 76), (13, 4, 33, 39), (5, 8, 36, 32), (18, 42, 38, 12), (7, 12, 38, 35), (16, 17, 41, 40), (18, 19, 43, 42), (9, 37, 41, 17), (16, 40, 36, 8), (13, 39, 43, 19), (74, 20, 44, 77), (64, 22, 48, 69), (86, 24, 46, 80), (24, 25, 47, 46), (68, 69, 48, 49), (20, 21, 51, 50), (68, 49, 23, 63), (44, 20, 50), (49, 48, 22, 23), (51, 21, 45), (81, 32, 52, 85), (37, 34, 53, 56), (76, 35, 54, 78), (39, 33, 67, 58), (32, 36, 55, 52), (42, 61, 57, 38), (35, 38, 57, 54), (40, 41, 60, 59), (42, 43, 62, 61), (37, 56, 60, 41), (40, 59, 55, 36), (39, 58, 62, 43), (77, 44, 63, 79), (80, 46, 65, 84), (46, 47, 66, 65), (45, 64, 69, 51), (50, 51, 69, 68), (50, 68, 63, 44), (60, 56, 55, 59), (11, 55, 56, 10), (67, 79, 71, 0), (66, 78, 75, 26), (15, 73, 75, 3), (0, 71, 72, 14), (14, 72, 73, 15), (25, 70, 76, 47), (4, 74, 77, 33), (47, 76, 78, 66), (33, 77, 79, 67), (21, 89, 81, 45), (6, 86, 80, 34), (45, 81, 85, 64), (34, 80, 84, 53), (53, 84, 88, 2), (30, 82, 88, 27), (22, 87, 83, 28), (28, 83, 82, 30), (64, 85, 87, 22)])
me_cube_001.use_remesh_preserve_volume = False
me_cube_001.use_remesh_preserve_attributes = False
me_cube_001.use_mirror_vertex_groups = False
me_cube_001.update()
arm_armature_001 = bpy.data.armatures.new('Armature.001')  # bones are not reproduced

# ---- objects
ob_point_001 = bpy.data.objects.new('Point.001', light_point_001)
ob_point = bpy.data.objects.new('Point', light_point)
ob_ammo_rig = bpy.data.objects.new('ammo_rig', arm_armature_001)
ob_cylinder_001 = bpy.data.objects.new('Cylinder.001', me_cylinder_002)
ob_cube_007 = bpy.data.objects.new('Cube.007', me_cube_012)
ob_cube_006 = bpy.data.objects.new('Cube.006', me_cube_011)
ob_cube_010 = bpy.data.objects.new('Cube.010', me_cube_010)
ob_cube_009 = bpy.data.objects.new('Cube.009', me_cube_009)
ob_cube_008 = bpy.data.objects.new('Cube.008', me_cube_008)
ob_cube_004 = bpy.data.objects.new('Cube.004', me_cube_004)
ob_cube_005 = bpy.data.objects.new('Cube.005', me_cube_005)
ob_cube_003 = bpy.data.objects.new('Cube.003', me_cube_003)
ob_cube_002 = bpy.data.objects.new('Cube.002', me_cube_000)
ob_cylinder = bpy.data.objects.new('Cylinder', me_cylinder)
ob_cylinder_003 = bpy.data.objects.new('Cylinder.003', me_cylinder_003)
ob_cube_001 = bpy.data.objects.new('Cube.001', me_cube_002)
ob_cube = bpy.data.objects.new('Cube', me_cube_001)
ob_lamp = bpy.data.objects.new('Lamp', light_lamp)
ob_camera = bpy.data.objects.new('Camera', cam_camera)

# ---- transforms, parenting, visibility, modifiers, constraints
ob_point_001.location = (-1.962, -2.951, 3.987)
ob_point_001.lineart.crease_threshold = 0.0
ob_point.location = (4.043, -4.961, 0.001891)
ob_point.lineart.crease_threshold = 0.0
ob_ammo_rig.location = (0.006541, -1.231, 2.097)
ob_ammo_rig.lineart.crease_threshold = 0.0
ob_cylinder_001.parent = ob_ammo_rig
ob_cylinder_001.matrix_parent_inverse = Matrix(((1.0, -3.725e-09, 1.788e-07, 1.191), (1.682e-09, -0.9996, -0.02662, 1.028), (1.151e-07, 0.02662, -0.9996, 1.931), (0.0, 0.0, 0.0, 1.0)))
ob_cylinder_001.location = (0.0, 0.0, 0.0)
ob_cylinder_001.lineart.crease_threshold = 0.0
ob_cube_007.parent = ob_ammo_rig
ob_cube_007.matrix_parent_inverse = Matrix(((1.0, 1.388e-17, 0.0, -0.006541), (0.0, 7.55e-08, 1.0, -2.545), (0.0, -1.0, 7.451e-08, -0.3835), (0.0, 0.0, 0.0, 1.0)))
ob_cube_007.location = (0.0, 0.0, 0.0)
ob_cube_007.rotation_euler = (0.0, 0.0, 1.571)
ob_cube_007.lineart.crease_threshold = 0.0
_vg = ob_cube_007.vertex_groups.new(name='Bone')
for _i, _w in zip([0, 1, 2, 3], [1.0, 1.0, 1.0, 1.0]): _vg.add([_i], _w, 'REPLACE')
_m = ob_cube_007.modifiers.new('Solidify', 'SOLIDIFY')
_m.thickness = 0.02
_m.nonmanifold_thickness_mode = 'FIXED'
_m.nonmanifold_merge_threshold = 0.0003
_m = ob_cube_007.modifiers.new('Armature', 'ARMATURE')
_m.use_bone_envelopes = True
ob_cube_006.parent = ob_ammo_rig
ob_cube_006.matrix_parent_inverse = Matrix(((1.0, 0.0, 0.0, -0.006542), (0.0, 7.55e-08, 1.0, -2.516), (0.0, -1.0, 7.451e-08, 0.4237), (0.0, 0.0, 0.0, 1.0)))
ob_cube_006.location = (0.0, 0.0, 0.0)
ob_cube_006.rotation_euler = (0.0, 0.0, 1.571)
ob_cube_006.lineart.crease_threshold = 0.0
_vg = ob_cube_006.vertex_groups.new(name='Bone')
for _i, _w in zip([0, 1, 2, 3], [1.0, 1.0, 1.0, 1.0]): _vg.add([_i], _w, 'REPLACE')
_m = ob_cube_006.modifiers.new('Solidify', 'SOLIDIFY')
_m.thickness = 0.02
_m.nonmanifold_thickness_mode = 'FIXED'
_m.nonmanifold_merge_threshold = 0.0003
_m = ob_cube_006.modifiers.new('Armature', 'ARMATURE')
_m.use_bone_envelopes = True
ob_cube_010.parent = ob_ammo_rig
ob_cube_010.matrix_parent_inverse = Matrix(((1.0, 0.0, 2.98e-08, 1.313), (0.0, 7.55e-08, 1.0, -2.634), (0.0, -1.0, 7.637e-08, 0.04021), (0.0, 0.0, 0.0, 1.0)))
ob_cube_010.location = (0.0, 0.0, 0.0)
ob_cube_010.rotation_euler = (0.0, 0.0, 1.571)
ob_cube_010.lineart.crease_threshold = 0.0
_m = ob_cube_010.modifiers.new('Solidify', 'SOLIDIFY')
_m.thickness = 0.02
_m.nonmanifold_thickness_mode = 'FIXED'
_m.nonmanifold_merge_threshold = 0.0003
ob_cube_009.parent = ob_ammo_rig
ob_cube_009.matrix_parent_inverse = Matrix(((1.0, -3.553e-15, 0.0, -1.326), (0.0, 7.55e-08, 1.0, -2.58), (0.0, -1.0, 7.451e-08, 0.04021), (0.0, 0.0, 0.0, 1.0)))
ob_cube_009.location = (0.0, 0.0, 0.0)
ob_cube_009.rotation_euler = (0.0, 0.0, 1.571)
ob_cube_009.lineart.crease_threshold = 0.0
_m = ob_cube_009.modifiers.new('Solidify', 'SOLIDIFY')
_m.thickness = 0.02
_m.nonmanifold_thickness_mode = 'FIXED'
_m.nonmanifold_merge_threshold = 0.0003
ob_cube_008.parent = ob_ammo_rig
ob_cube_008.matrix_parent_inverse = Matrix(((1.0, 0.0, 0.0, -0.006542), (0.0, 0.0, 1.0, -2.594), (0.0, -1.0, 1.192e-07, 1.139), (0.0, 0.0, 0.0, 1.0)))
ob_cube_008.location = (0.0, 0.0, 0.0)
ob_cube_008.rotation_euler = (0.0, 0.0, 1.571)
ob_cube_008.lineart.crease_threshold = 0.0
_m = ob_cube_008.modifiers.new('Solidify', 'SOLIDIFY')
_m.thickness = 0.02
_m.nonmanifold_thickness_mode = 'FIXED'
_m.nonmanifold_merge_threshold = 0.0003
ob_cube_004.parent = ob_ammo_rig
ob_cube_004.matrix_parent_inverse = Matrix(((0.9999, 2.814e-12, 0.01375, 1.407), (-0.01375, 7.55e-08, 0.9999, -2.401), (2.401e-09, -1.0, 7.637e-08, 0.04021), (0.0, 0.0, 0.0, 1.0)))
ob_cube_004.location = (0.0, 0.0, 0.0)
ob_cube_004.rotation_euler = (0.0, 0.0, 1.571)
ob_cube_004.lineart.crease_threshold = 0.0
_vg = ob_cube_004.vertex_groups.new(name='Bone')
for _i, _w in zip([0, 1, 2, 3, 4, 5, 6, 7, 8, 9], [0.9999, 1.0, 1.0, 1.0, 1.0, 1.0, 0.9999, 1.0, 1.0, 1.0]): _vg.add([_i], _w, 'REPLACE')
_m = ob_cube_004.modifiers.new('Solidify', 'SOLIDIFY')
_m.thickness = 0.02
_m.nonmanifold_thickness_mode = 'FIXED'
_m.nonmanifold_merge_threshold = 0.0003
_m = ob_cube_004.modifiers.new('Armature', 'ARMATURE')
_m.use_bone_envelopes = True
ob_cube_005.parent = ob_ammo_rig
ob_cube_005.matrix_parent_inverse = Matrix(((1.0, 0.0, 0.0, -0.006542), (0.0, 0.0, 1.0, -2.549), (0.0, -1.0, 8.941e-08, 1.139), (0.0, 0.0, 0.0, 1.0)))
ob_cube_005.location = (0.0, 0.0, 0.0)
ob_cube_005.rotation_euler = (0.0, 0.0, 1.571)
ob_cube_005.lineart.crease_threshold = 0.0
_vg = ob_cube_005.vertex_groups.new(name='Bone')
for _i, _w in zip([0, 1, 2, 3, 4, 5, 6, 7], [1.0, 1.0, 1.0, 1.0, 1.0, 1.0, 1.0, 1.0]): _vg.add([_i], _w, 'REPLACE')
_m = ob_cube_005.modifiers.new('Armature', 'ARMATURE')
_m.use_bone_envelopes = True
ob_cube_003.parent = ob_ammo_rig
ob_cube_003.matrix_parent_inverse = Matrix(((1.0, 3.899e-10, -2.328e-10, -0.006541), (0.0, 1.39e-07, 1.0, -2.332), (0.0, -1.0, 5.96e-08, -1.231), (0.0, 0.0, 0.0, 1.0)))
ob_cube_003.location = (0.0, 0.0, 0.0)
ob_cube_003.rotation_euler = (0.0, 0.0, 1.571)
ob_cube_003.lineart.crease_threshold = 0.0
_vg = ob_cube_003.vertex_groups.new(name='front_flap')
for _i, _w in zip([0, 1, 2, 3, 4, 5, 6, 7, 8, 9, 10, 11], [0.9589, 0.9632, 0.9601, 0.9637, 0.9587, 0.963, 0.9595, 0.9631, 0.9589, 0.9587, 0.963, 0.9632]): _vg.add([_i], _w, 'REPLACE')
_m = ob_cube_003.modifiers.new('Solidify', 'SOLIDIFY')
_m.thickness = 0.02
_m.nonmanifold_thickness_mode = 'FIXED'
_m.nonmanifold_merge_threshold = 0.0003
_m = ob_cube_003.modifiers.new('Armature', 'ARMATURE')
_m.object = ob_ammo_rig
_m.use_bone_envelopes = True
ob_cube_002.parent = ob_ammo_rig
ob_cube_002.matrix_parent_inverse = Matrix(((0.9999, 1.631e-09, -0.01374, -1.407), (0.01374, 7.551e-08, 0.9999, -2.357), (1.397e-09, -1.0, 7.451e-08, 0.04021), (0.0, 0.0, 0.0, 1.0)))
ob_cube_002.location = (0.0, 0.0, 0.0)
ob_cube_002.rotation_euler = (0.0, 0.0, 1.571)
ob_cube_002.lineart.crease_threshold = 0.0
_vg = ob_cube_002.vertex_groups.new(name='Bone')
for _i, _w in zip([0, 1, 2, 3, 4, 5, 6, 7, 8, 9], [1.0, 1.0, 1.0, 1.0, 1.0, 1.0, 1.0, 1.0, 1.0, 1.0]): _vg.add([_i], _w, 'REPLACE')
_m = ob_cube_002.modifiers.new('Armature', 'ARMATURE')
_m.use_bone_envelopes = True
_m = ob_cube_002.modifiers.new('Solidify', 'SOLIDIFY')
_m.thickness = 0.02
_m.nonmanifold_thickness_mode = 'FIXED'
_m.nonmanifold_merge_threshold = 0.0003
ob_cylinder.parent = ob_ammo_rig
ob_cylinder.matrix_parent_inverse = Matrix(((1.0, 0.0, -5.96e-08, -1.221), (0.0, -0.9999, 0.01239, 0.9619), (0.0, -0.01239, -0.9999, 2.071), (0.0, 0.0, 0.0, 1.0)))
ob_cylinder.location = (0.0, 0.0, 0.0)
ob_cylinder.lineart.crease_threshold = 0.0
ob_cylinder_003.parent = ob_ammo_rig
ob_cylinder_003.matrix_parent_inverse = Matrix(((1.0, 2.776e-17, 0.0, -0.00925), (0.0, 7.55e-08, 1.0, -1.959), (0.0, -1.0, 7.55e-08, -2.872e-08), (0.0, 0.0, 0.0, 1.0)))
ob_cylinder_003.location = (0.0, 0.0, 0.0)
ob_cylinder_003.lineart.crease_threshold = 0.0
ob_cube_001.location = (0.0, 0.0, 0.0)
ob_cube_001.lineart.crease_threshold = 0.0
ob_cube.location = (0.0, 0.0, 0.0)
ob_cube.rotation_euler = (0.0, 0.0, 1.571)
ob_cube.lineart.crease_threshold = 0.0
_m = ob_cube.modifiers.new('Solidify', 'SOLIDIFY')
_m.thickness = 0.02
_m.nonmanifold_thickness_mode = 'FIXED'
_m.nonmanifold_merge_threshold = 0.0003
ob_lamp.location = (0.03246, 15.02, 0.9288)
ob_lamp.rotation_euler = (-1.577, -2.22e-16, 2.234e-16)
ob_lamp.lock_rotations_4d = False
ob_lamp.empty_display_type = 'ARROWS'
ob_lamp.color = (0.0, 0.0, 0.0, 0.0)
ob_lamp.lineart.crease_threshold = 0.0
ob_camera.location = (5.765, -7.097, 6.613)
ob_camera.rotation_euler = (1.044, 6.091e-08, 0.672)
ob_camera.lock_rotations_4d = False
ob_camera.empty_display_type = 'ARROWS'
ob_camera.color = (0.0, 0.0, 0.0, 0.0)
ob_camera.display_type = 'WIRE'
ob_camera.lineart.crease_threshold = 0.0

# ---- collection membership
col_collection_1.objects.link(ob_point_001)
col_collection_1.objects.link(ob_point)
col_collection_1.objects.link(ob_ammo_rig)
col_collection_1.objects.link(ob_cylinder_001)
col_collection_1.objects.link(ob_cube_007)
col_collection_1.objects.link(ob_cube_006)
col_collection_1.objects.link(ob_cube_010)
col_collection_1.objects.link(ob_cube_009)
col_collection_1.objects.link(ob_cube_008)
col_collection_1.objects.link(ob_cube_004)
col_collection_1.objects.link(ob_cube_005)
col_collection_1.objects.link(ob_cube_003)
col_collection_1.objects.link(ob_cube_002)
col_collection_1.objects.link(ob_cylinder)
col_collection_1.objects.link(ob_cylinder_003)
col_collection_1.objects.link(ob_cube_001)
col_collection_1.objects.link(ob_cube)
col_collection_1.objects.link(ob_lamp)
col_collection_1.objects.link(ob_camera)

# ---- scene / render settings (as saved in the file)
scene.camera = ob_camera
scene.frame_start = 1; scene.frame_end = 70; scene.frame_set(0)
scene.render.engine = 'BLENDER_EEVEE_NEXT'
scene.render.image_settings.file_format = 'FFMPEG'
scene.render.image_settings.color_mode = 'RGB'
scene.render.image_settings.compression = 90
scene.render.resolution_x = 1280
scene.render.resolution_y = 720
scene.render.dither_intensity = 0.0
scene.render.bake_margin = 2
scene.render.bake_bias = 0.0
scene.cycles.use_denoising = False
scene.cycles.samples = 10
scene.cycles.sampling_pattern = 'TABULATED_SOBOL'
scene.cycles.light_sampling_threshold = 0.0
scene.cycles.use_adaptive_sampling = False
scene.cycles.use_light_tree = False
scene.cycles.blur_glossy = 0.0
scene.cycles.volume_bounces = 1
scene.cycles.pixel_filter_type = 'GAUSSIAN'
scene.cycles.sample_clamp_indirect = 0.0
scene.view_settings.view_transform = 'Standard'
bpy.context.view_layer.update()
